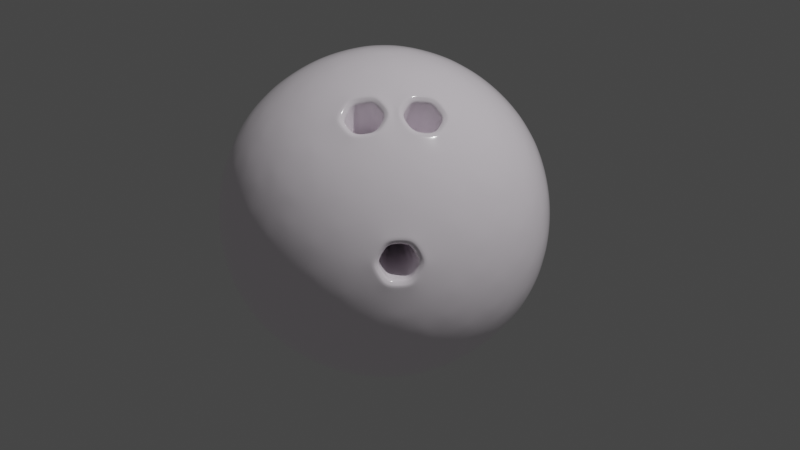 # Source: BowlingBall.blend  (saved by Blender 3.1.7; exported with 4.5.12 LTS)
import bpy
from mathutils import Matrix  # noqa: F401  (used for matrix-valued properties, if any)

bpy.ops.wm.read_factory_settings(use_empty=True)
scene = bpy.context.scene
scene.name = 'Scene'

# ---- collections
col_collection = bpy.data.collections.new('Collection'); scene.collection.children.link(col_collection)

# ---- materials (node trees are filled in below, after node groups)
mat_ball = bpy.data.materials.new('Ball')
mat_ball.use_transparent_shadow = False

# ---- material node trees
mat_ball.use_nodes = True; mat_ball.node_tree.nodes.clear()
_N = mat_ball.node_tree.nodes; _L = mat_ball.node_tree.links
n0 = _N.new('ShaderNodeBsdfPrincipled'); n0.name = 'Principled BSDF'; n0.location = (10, 300)
n0.distribution = 'GGX'
n0.subsurface_method = 'RANDOM_WALK_SKIN'
n0.inputs[0].default_value = (1.0, 0.9305, 0.9989, 1.0)
n0.inputs[2].default_value = 0.1
n0.inputs[3].default_value = 1.45
n0.inputs[27].default_value = (0.0, 0.0, 0.0, 1.0)
n0.inputs[28].default_value = 1.0
n1 = _N.new('ShaderNodeOutputMaterial'); n1.name = 'Material Output'; n1.location = (300, 300)
_L.new(n0.outputs[0], n1.inputs[0])
n1.is_active_output = True

# ---- world
world_world = bpy.data.worlds.new('World'); scene.world = world_world
world_world.use_nodes = True; world_world.node_tree.nodes.clear()
_N = world_world.node_tree.nodes; _L = world_world.node_tree.links
n0 = _N.new('ShaderNodeOutputWorld'); n0.name = 'World Output'; n0.location = (300, 300)
n1 = _N.new('ShaderNodeBackground'); n1.name = 'Background'; n1.location = (10, 300)
n1.inputs[0].default_value = (0.05088, 0.05088, 0.05088, 1.0)
_L.new(n1.outputs[0], n0.inputs[0])
n0.is_active_output = True
world_world.color = (0.05088, 0.05088, 0.05088)
world_world.use_sun_shadow = False
world_world.sun_shadow_jitter_overblur = 0.0

# ---- cameras
cam_camera = bpy.data.cameras.new('Camera')
cam_camera.clip_end = 100.0
cam_camera.ortho_scale = 7.314

# ---- lights
light_light = bpy.data.lights.new('Light', 'POINT')
light_light.transmission_factor = 0.0
light_light.energy = 1000.0
light_light.shadow_soft_size = 0.1
light_light.shadow_maximum_resolution = 0.006
light_light.use_absolute_resolution = True

# ---- meshes
me_icosphere_001 = bpy.data.meshes.new('Icosphere.001')
me_icosphere_001.from_pydata([(0.0, 0.0, -0.7), (0.5065, -0.368, -0.3131), (-0.1935, -0.5955, -0.3131), (-0.6261, 0.0, -0.3131), (-0.1935, 0.5955, -0.3131), (0.5065, 0.368, -0.3131), (0.1935, -0.5955, 0.3131), (-0.5065, -0.368, 0.3131), (-0.5065, 0.368, 0.3131), (0.1935, 0.5955, 0.3131), (0.6261, 0.0, 0.3131), (0.0, 0.0, 0.7), (-0.163, -0.5016, -0.4603), (-0.1137, -0.35, -0.5955), (-0.05432, -0.1672, -0.6776), (0.1422, -0.1033, -0.6776), (0.2977, -0.2163, -0.5955), (0.4267, -0.31, -0.4603), (0.3724, -0.4772, -0.3516), (0.184, -0.5663, -0.368), (-0.02075, -0.6049, -0.3516), (0.5689, 0.2067, -0.3516), (0.5955, 0.0, -0.368), (0.5689, -0.2067, -0.3516), (0.1422, 0.1033, -0.6776), (0.2977, 0.2163, -0.5955), (0.4267, 0.31, -0.4603), (-0.5274, 0.0, -0.4603), (-0.368, 0.0, -0.5955), (-0.1758, 0.0, -0.6776), (-0.3388, -0.5016, -0.3516), (-0.4817, -0.35, -0.368), (-0.5817, -0.1672, -0.3516), (-0.163, 0.5016, -0.4603), (-0.1137, 0.35, -0.5955), (-0.05432, 0.1672, -0.6776), (-0.5817, 0.1672, -0.3516), (-0.4817, 0.35, -0.368), (-0.3388, 0.5016, -0.3516), (-0.02075, 0.6049, -0.3516), (0.184, 0.5663, -0.368), (0.3724, 0.4772, -0.3516), (0.6696, -0.1033, 0.1758), (0.6657, -0.2163, 0.0), (0.6025, -0.31, -0.1758), (0.6025, 0.31, -0.1758), (0.6657, 0.2163, 0.0), (0.6696, 0.1033, 0.1758), (0.1087, -0.6688, 0.1758), (0.0, -0.7, 0.0), (-0.1087, -0.6688, -0.1758), (0.481, -0.4772, -0.1758), (0.4114, -0.5663, 0.0), (0.3052, -0.6049, 0.1758), (-0.6025, -0.31, 0.1758), (-0.6657, -0.2163, 0.0), (-0.6696, -0.1033, -0.1758), (-0.3052, -0.6049, -0.1758), (-0.4114, -0.5663, 0.0), (-0.481, -0.4772, 0.1758), (-0.481, 0.4772, 0.1758), (-0.4114, 0.5663, 0.0), (-0.3052, 0.6049, -0.1758), (-0.6696, 0.1033, -0.1758), (-0.6657, 0.2163, 0.0), (-0.6025, 0.31, 0.1758), (0.3052, 0.6049, 0.1758), (0.4114, 0.5663, 0.0), (0.481, 0.4772, -0.1758), (-0.1087, 0.6688, -0.1758), (0.0, 0.7, 0.0), (0.1087, 0.6688, 0.1758), (0.5817, -0.1672, 0.3516), (0.4817, -0.35, 0.368), (0.3388, -0.5016, 0.3516), (0.02075, -0.6049, 0.3516), (-0.184, -0.5663, 0.368), (-0.3724, -0.4772, 0.3516), (-0.5689, -0.2067, 0.3516), (-0.5955, 0.0, 0.368), (-0.5689, 0.2067, 0.3516), (-0.3724, 0.4772, 0.3516), (-0.184, 0.5663, 0.368), (0.02075, 0.6049, 0.3516), (0.3388, 0.5016, 0.3516), (0.4817, 0.35, 0.368), (0.5817, 0.1672, 0.3516), (0.05432, -0.1672, 0.6776), (0.1137, -0.35, 0.5955), (0.163, -0.5016, 0.4603), (0.5274, 0.0, 0.4603), (0.368, 0.0, 0.5955), (0.1758, 0.0, 0.6776), (-0.1422, -0.1033, 0.6776), (-0.2977, -0.2163, 0.5955), (-0.4267, -0.31, 0.4603), (-0.1422, 0.1033, 0.6776), (-0.2977, 0.2163, 0.5955), (-0.4267, 0.31, 0.4603), (0.05432, 0.1672, 0.6776), (0.1137, 0.35, 0.5955), (0.163, 0.5016, 0.4603), (0.2533, 0.184, 0.6261), (0.4467, 0.184, 0.5065), (0.313, 0.368, 0.5065), (-0.09674, 0.2977, 0.6261), (-0.03695, 0.4817, 0.5065), (-0.2533, 0.4114, 0.5065), (-0.313, 0.0, 0.6261), (-0.4696, 0.1137, 0.5065), (-0.4696, -0.1137, 0.5065), (-0.09674, -0.2977, 0.6261), (-0.2533, -0.4114, 0.5065), (-0.03695, -0.4817, 0.5065), (0.2533, -0.184, 0.6261), (0.6033, 0.2977, 0.1935), (0.5663, 0.4114, 0.0), (0.4696, 0.4817, 0.1935), (-0.09674, 0.6657, 0.1935), (-0.2163, 0.6657, -3.28e-07), (-0.3131, 0.5955, 0.1935), (-0.663, 0.1137, 0.1935), (-0.7, -2.624e-07, 4.428e-07), (-0.663, -0.1137, 0.1935), (-0.3131, -0.5955, 0.1935), (-0.2163, -0.6657, -5.412e-07), (-0.09674, -0.6657, 0.1935), (0.4696, -0.4817, 0.1935), (0.6033, -0.2977, 0.1935), (0.2163, 0.6657, 0.0), (0.3131, 0.5955, -0.1935), (0.09674, 0.6657, -0.1935), (-0.5663, 0.4114, 0.0), (-0.4696, 0.4817, -0.1935), (-0.6033, 0.2977, -0.1935), (-0.5663, -0.4114, 0.0), (-0.6033, -0.2977, -0.1935), (-0.4696, -0.4817, -0.1935), (0.2163, -0.6657, 0.0), (0.09674, -0.6657, -0.1935), (0.3131, -0.5955, -0.1935), (0.7, 1.567e-08, 0.0), (0.663, -0.1137, -0.1935), (0.663, 0.1137, -0.1935), (0.2533, 0.4114, -0.5065), (0.09674, 0.2977, -0.6261), (0.03695, 0.4817, -0.5065), (-0.313, 0.368, -0.5065), (-0.2533, 0.184, -0.6261), (-0.4467, 0.184, -0.5065), (-0.4467, -0.184, -0.5065), (-0.2533, -0.184, -0.6261), (-0.313, -0.368, -0.5065), (0.4696, 0.1137, -0.5065), (0.4696, -0.1137, -0.5065), (0.313, -5.166e-07, -0.6261), (0.03695, -0.4817, -0.5065), (0.09674, -0.2977, -0.6261), (0.2533, -0.4114, -0.5065), (0.06466, -0.1275, 0.134), (0.09092, -0.1275, 0.1177), (0.1108, -0.1051, 0.1214), (0.1052, -0.08267, 0.1409), (0.07898, -0.08267, 0.1571), (0.05904, -0.1051, 0.1534), (0.1494, -0.04705, 0.1177), (0.1413, -0.02208, 0.134), (0.1182, -0.02369, 0.1534), (0.103, -0.04957, 0.1571), (0.1111, -0.07448, 0.1409), (0.1342, -0.07291, 0.1214), (0.147, -0.1259, -0.03071), (0.1651, -0.1009, -0.03071), (0.1737, -0.08862, -0.004448), (0.1647, -0.1007, 0.02175), (0.1466, -0.1256, 0.02175), (0.138, -0.1378, -0.004448), (0.3258, -0.4344, 0.4295), (0.3149, -0.4105, 0.4332), (0.392, -0.3596, 0.4417), (0.3665, -0.352, 0.4427), (0.3733, -0.2851, 0.5065), (0.3519, -0.2939, 0.4933), (0.2861, -0.2851, 0.5604), (0.2839, -0.2939, 0.5354), (0.2198, -0.3596, 0.5481), (0.2321, -0.352, 0.5258), (0.2467, -0.4105, 0.4754), (0.2385, -0.4344, 0.4835), (0.4868, -0.09257, 0.4835), (0.4666, -0.1077, 0.4754), (0.4099, -0.09793, 0.5481), (0.4065, -0.1119, 0.5258), (0.3596, -0.184, 0.5604), (0.3672, -0.1792, 0.5354), (0.3865, -0.2669, 0.5065), (0.3883, -0.2439, 0.4933), (0.4631, -0.2617, 0.4417), (0.4481, -0.2398, 0.4427), (0.4877, -0.1726, 0.4332), (0.5138, -0.1757, 0.4295), (0.5843, -0.361, -0.08736), (0.5657, -0.3614, -0.06839), (0.6128, -0.3202, -7.07e-07), (0.588, -0.3295, -0.0001612), (0.583, -0.3602, 0.08715), (0.5646, -0.3608, 0.0679), (0.5227, -0.4431, 0.08715), (0.5176, -0.4255, 0.0679), (0.4939, -0.4839, -7.07e-07), (0.4951, -0.4574, -0.0001612), (0.5185, -0.4263, -0.06839), (0.5239, -0.4441, -0.08736)], [], [(0, 15, 14), (1, 17, 23), (0, 14, 29), (0, 29, 35), (0, 35, 24), (1, 23, 44), (2, 20, 50), (3, 32, 56), (4, 38, 62), (5, 41, 68), (1, 44, 51), (2, 50, 57), (3, 56, 63), (4, 62, 69), (5, 68, 45), (6, 74, 89), (7, 77, 95), (8, 80, 98), (9, 83, 101), (10, 86, 90), (92, 99, 11), (91, 102, 92), (90, 103, 91), (92, 102, 99), (102, 100, 99), (91, 103, 102), (103, 104, 102), (102, 104, 100), (104, 101, 100), (90, 86, 103), (86, 85, 103), (103, 85, 104), (85, 84, 104), (104, 84, 101), (84, 9, 101), (99, 96, 11), (100, 105, 99), (101, 106, 100), (99, 105, 96), (105, 97, 96), (100, 106, 105), (106, 107, 105), (105, 107, 97), (107, 98, 97), (101, 83, 106), (83, 82, 106), (106, 82, 107), (82, 81, 107), (107, 81, 98), (81, 8, 98), (96, 93, 11), (97, 108, 96), (98, 109, 97), (96, 108, 93), (108, 94, 93), (97, 109, 108), (109, 110, 108), (108, 110, 94), (110, 95, 94), (98, 80, 109), (80, 79, 109), (109, 79, 110), (79, 78, 110), (110, 78, 95), (78, 7, 95), (93, 87, 11), (94, 111, 93), (95, 112, 94), (93, 111, 87), (111, 88, 87), (94, 112, 111), (112, 113, 111), (111, 113, 88), (113, 89, 88), (95, 77, 112), (77, 76, 112), (112, 76, 113), (76, 75, 113), (113, 75, 89), (75, 6, 89), (87, 92, 11), (88, 114, 87), (186, 187, 159, 164), (87, 114, 92), (114, 91, 92), (180, 182, 162, 161), (199, 190, 166, 165), (211, 202, 172, 171), (194, 196, 169, 168), (184, 186, 164, 163), (182, 184, 163, 162), (190, 192, 167, 166), (202, 204, 173, 172), (192, 194, 168, 167), (72, 10, 90), (47, 86, 10), (46, 115, 47), (45, 116, 46), (47, 115, 86), (115, 85, 86), (46, 116, 115), (116, 117, 115), (115, 117, 85), (117, 84, 85), (45, 68, 116), (68, 67, 116), (116, 67, 117), (67, 66, 117), (117, 66, 84), (66, 9, 84), (71, 83, 9), (70, 118, 71), (69, 119, 70), (71, 118, 83), (118, 82, 83), (70, 119, 118), (119, 120, 118), (118, 120, 82), (120, 81, 82), (69, 62, 119), (62, 61, 119), (119, 61, 120), (61, 60, 120), (120, 60, 81), (60, 8, 81), (65, 80, 8), (64, 121, 65), (63, 122, 64), (65, 121, 80), (121, 79, 80), (64, 122, 121), (122, 123, 121), (121, 123, 79), (123, 78, 79), (63, 56, 122), (56, 55, 122), (122, 55, 123), (55, 54, 123), (123, 54, 78), (54, 7, 78), (59, 77, 7), (58, 124, 59), (57, 125, 58), (59, 124, 77), (124, 76, 77), (58, 125, 124), (125, 126, 124), (124, 126, 76), (126, 75, 76), (57, 50, 125), (50, 49, 125), (125, 49, 126), (49, 48, 126), (126, 48, 75), (48, 6, 75), (53, 74, 6), (52, 127, 53), (210, 211, 171, 176), (53, 127, 74), (127, 73, 74), (204, 206, 174, 173), (127, 128, 73), (128, 72, 73), (208, 210, 176, 175), (206, 208, 175, 174), (43, 42, 128), (128, 42, 72), (42, 10, 72), (66, 71, 9), (67, 129, 66), (68, 130, 67), (66, 129, 71), (129, 70, 71), (67, 130, 129), (130, 131, 129), (129, 131, 70), (131, 69, 70), (68, 41, 130), (41, 40, 130), (130, 40, 131), (40, 39, 131), (131, 39, 69), (39, 4, 69), (60, 65, 8), (61, 132, 60), (62, 133, 61), (60, 132, 65), (132, 64, 65), (61, 133, 132), (133, 134, 132), (132, 134, 64), (134, 63, 64), (62, 38, 133), (38, 37, 133), (133, 37, 134), (37, 36, 134), (134, 36, 63), (36, 3, 63), (54, 59, 7), (55, 135, 54), (56, 136, 55), (54, 135, 59), (135, 58, 59), (55, 136, 135), (136, 137, 135), (135, 137, 58), (137, 57, 58), (56, 32, 136), (32, 31, 136), (136, 31, 137), (31, 30, 137), (137, 30, 57), (30, 2, 57), (48, 53, 6), (49, 138, 48), (50, 139, 49), (48, 138, 53), (138, 52, 53), (49, 139, 138), (139, 140, 138), (138, 140, 52), (140, 51, 52), (50, 20, 139), (20, 19, 139), (139, 19, 140), (19, 18, 140), (140, 18, 51), (18, 1, 51), (42, 47, 10), (43, 141, 42), (44, 142, 43), (42, 141, 47), (141, 46, 47), (43, 142, 141), (142, 143, 141), (141, 143, 46), (143, 45, 46), (44, 23, 142), (23, 22, 142), (142, 22, 143), (22, 21, 143), (143, 21, 45), (21, 5, 45), (26, 41, 5), (25, 144, 26), (24, 145, 25), (26, 144, 41), (144, 40, 41), (25, 145, 144), (145, 146, 144), (144, 146, 40), (146, 39, 40), (24, 35, 145), (35, 34, 145), (145, 34, 146), (34, 33, 146), (146, 33, 39), (33, 4, 39), (33, 38, 4), (34, 147, 33), (35, 148, 34), (33, 147, 38), (147, 37, 38), (34, 148, 147), (148, 149, 147), (147, 149, 37), (149, 36, 37), (35, 29, 148), (29, 28, 148), (148, 28, 149), (28, 27, 149), (149, 27, 36), (27, 3, 36), (27, 32, 3), (28, 150, 27), (29, 151, 28), (27, 150, 32), (150, 31, 32), (28, 151, 150), (151, 152, 150), (150, 152, 31), (152, 30, 31), (29, 14, 151), (14, 13, 151), (151, 13, 152), (13, 12, 152), (152, 12, 30), (12, 2, 30), (21, 26, 5), (22, 153, 21), (23, 154, 22), (21, 153, 26), (153, 25, 26), (22, 154, 153), (154, 155, 153), (153, 155, 25), (155, 24, 25), (23, 17, 154), (17, 16, 154), (154, 16, 155), (16, 15, 155), (155, 15, 24), (15, 0, 24), (12, 20, 2), (13, 156, 12), (14, 157, 13), (12, 156, 20), (156, 19, 20), (13, 157, 156), (157, 158, 156), (156, 158, 19), (158, 18, 19), (14, 15, 157), (15, 16, 157), (157, 16, 158), (16, 17, 158), (158, 17, 18), (17, 1, 18), (51, 44, 201, 212), (88, 185, 183, 114), (73, 72, 200, 197), (178, 180, 161, 160), (160, 161, 162, 163, 164, 159), (166, 167, 168, 169, 170, 165), (172, 173, 174, 175, 176, 171), (89, 188, 185, 88), (44, 43, 203, 201), (189, 200, 72, 90), (205, 203, 43, 128), (191, 189, 90, 91), (89, 74, 177, 188), (207, 205, 128, 127), (114, 193, 191, 91), (74, 73, 179, 177), (52, 209, 207, 127), (196, 198, 170, 169), (181, 179, 73, 197, 195), (51, 212, 209, 52), (198, 199, 165, 170), (183, 181, 195, 193, 114), (179, 180, 178, 177), (181, 182, 180, 179), (183, 184, 182, 181), (185, 186, 184, 183), (188, 187, 186, 185), (201, 202, 211, 212), (191, 192, 190, 189), (193, 194, 192, 191), (195, 196, 194, 193), (197, 198, 196, 195), (200, 199, 198, 197), (203, 204, 202, 201), (205, 206, 204, 203), (207, 208, 206, 205), (209, 210, 208, 207), (212, 211, 210, 209), (189, 190, 199, 200), (187, 178, 160, 159), (177, 178, 187, 188)])
me_icosphere_001.polygons.foreach_set('use_smooth', [True] * 359)
_k = {(177, 188): 0.59608, (178, 187): 0.59608, (177, 179): 0.59608, (178, 180): 0.59608, (179, 181): 0.59608, (180, 182): 0.59608, (181, 183): 0.59608, (182, 184): 0.59608, (183, 185): 0.59608, (184, 186): 0.59608, (185, 188): 0.59608, (186, 187): 0.59608, (189, 200): 0.59608, (190, 199): 0.59608, (189, 191): 0.59608, (190, 192): 0.59608, (191, 193): 0.59608, (192, 194): 0.59608, (193, 195): 0.59608, (194, 196): 0.59608, (195, 197): 0.59608, (196, 198): 0.59608, (197, 200): 0.59608, (198, 199): 0.59608, (201, 212): 0.59608, (202, 211): 0.59608, (201, 203): 0.59608, (202, 204): 0.59608, (203, 205): 0.59608, (204, 206): 0.59608, (205, 207): 0.59608, (206, 208): 0.59608, (207, 209): 0.59608, (208, 210): 0.59608, (209, 212): 0.59608, (210, 211): 0.59608}
me_icosphere_001.attributes.new('crease_edge', 'FLOAT', 'EDGE').data.foreach_set('value', [_k.get((min(e.vertices), max(e.vertices)), 0.0) for e in me_icosphere_001.edges])
me_icosphere_001.attributes.new('crease_vert', 'FLOAT', 'POINT').data.foreach_set('value', [0.0, 0.0, 0.0, 0.0, 0.0, 0.0, 0.0, 0.0, 0.0, 0.0, 0.0, 0.0, 0.0, 0.0, 0.0, 0.0, 0.0, 0.0, 0.0, 0.0, 0.0, 0.0, 0.0, 0.0, 0.0, 0.0, 0.0, 0.0, 0.0, 0.0, 0.0, 0.0, 0.0, 0.0, 0.0, 0.0, 0.0, 0.0, 0.0, 0.0, 0.0, 0.0, 0.0, 0.0, 0.0, 0.0, 0.0, 0.0, 0.0, 0.0, 0.0, 0.0, 0.0, 0.0, 0.0, 0.0, 0.0, 0.0, 0.0, 0.0, 0.0, 0.0, 0.0, 0.0, 0.0, 0.0, 0.0, 0.0, 0.0, 0.0, 0.0, 0.0, 0.0, 0.0, 0.0, 0.0, 0.0, 0.0, 0.0, 0.0, 0.0, 0.0, 0.0, 0.0, 0.0, 0.0, 0.0, 0.0, 0.0, 0.0, 0.0, 0.0, 0.0, 0.0, 0.0, 0.0, 0.0, 0.0, 0.0, 0.0, 0.0, 0.0, 0.0, 0.0, 0.0, 0.0, 0.0, 0.0, 0.0, 0.0, 0.0, 0.0, 0.0, 0.0, 0.0, 0.0, 0.0, 0.0, 0.0, 0.0, 0.0, 0.0, 0.0, 0.0, 0.0, 0.0, 0.0, 0.0, 0.0, 0.0, 0.0, 0.0, 0.0, 0.0, 0.0, 0.0, 0.0, 0.0, 0.0, 0.0, 0.0, 0.0, 0.0, 0.0, 0.0, 0.0, 0.0, 0.0, 0.0, 0.0, 0.0, 0.0, 0.0, 0.0, 0.0, 0.0, 0.0, 0.0, 0.0, 0.0, 0.0, 0.0, 0.0, 0.0, 0.0, 0.0, 0.0, 0.0, 0.0, 0.0, 0.0, 0.0, 0.0, 0.0, 0.0, 0.0, 0.0, 0.33, 0.33, 0.33, 0.33, 0.33, 0.33, 0.33, 0.33, 0.33, 0.33, 0.33, 0.33, 0.33, 0.33, 0.33, 0.33, 0.33, 0.33, 0.33, 0.33, 0.33, 0.33, 0.33, 0.33, 0.33, 0.33, 0.33, 0.33, 0.33, 0.33, 0.33, 0.33, 0.33, 0.33, 0.33, 0.33])
_uv = me_icosphere_001.uv_layers.new(name='UVMap')
_uv.uv.foreach_set('vector', [0.1818, 0.0, 0.2045, 0.03937, 0.1591, 0.03937, 0.2727, 0.1575, 0.2955, 0.1181, 0.3182, 0.1575, 0.9091, 0.0, 0.9318, 0.03937, 0.8864, 0.03937, 0.7273, 0.0, 0.75, 0.03937, 0.7045, 0.03937, 0.5455, 0.0, 0.5682, 0.03937, 0.5227, 0.03937, 0.2727, 0.1575, 0.3182, 0.1575, 0.2955, 0.1968, 0.09091, 0.1575, 0.1364, 0.1575, 0.1136, 0.1968, 0.8182, 0.1575, 0.8636, 0.1575, 0.8409, 0.1968, 0.6364, 0.1575, 0.6818, 0.1575, 0.6591, 0.1968, 0.4545, 0.1575, 0.5, 0.1575, 0.4773, 0.1968, 0.2727, 0.1575, 0.2955, 0.1968, 0.25, 0.1968, 0.09091, 0.1575, 0.1136, 0.1968, 0.06818, 0.1968, 0.8182, 0.1575, 0.8409, 0.1968, 0.7955, 0.1968, 0.6364, 0.1575, 0.6591, 0.1968, 0.6136, 0.1968, 0.4545, 0.1575, 0.4773, 0.1968, 0.4318, 0.1968, 0.1818, 0.3149, 0.2273, 0.3149, 0.2045, 0.3543, 0.0, 0.3149, 0.04545, 0.3149, 0.02273, 0.3543, 0.7273, 0.3149, 0.7727, 0.3149, 0.75, 0.3543, 0.5455, 0.3149, 0.5909, 0.3149, 0.5682, 0.3543, 0.3636, 0.3149, 0.4091, 0.3149, 0.3864, 0.3543, 0.4318, 0.433, 0.4773, 0.433, 0.4545, 0.4724, 0.4091, 0.3937, 0.4545, 0.3937, 0.4318, 0.433, 0.3864, 0.3543, 0.4318, 0.3543, 0.4091, 0.3937, 0.4318, 0.433, 0.4545, 0.3937, 0.4773, 0.433, 0.4545, 0.3937, 0.5, 0.3937, 0.4773, 0.433, 0.4091, 0.3937, 0.4318, 0.3543, 0.4545, 0.3937, 0.4318, 0.3543, 0.4773, 0.3543, 0.4545, 0.3937, 0.4545, 0.3937, 0.4773, 0.3543, 0.5, 0.3937, 0.4773, 0.3543, 0.5227, 0.3543, 0.5, 0.3937, 0.3864, 0.3543, 0.4091, 0.3149, 0.4318, 0.3543, 0.4091, 0.3149, 0.4545, 0.3149, 0.4318, 0.3543, 0.4318, 0.3543, 0.4545, 0.3149, 0.4773, 0.3543, 0.4545, 0.3149, 0.5, 0.3149, 0.4773, 0.3543, 0.4773, 0.3543, 0.5, 0.3149, 0.5227, 0.3543, 0.5, 0.3149, 0.5455, 0.3149, 0.5227, 0.3543, 0.6136, 0.433, 0.6591, 0.433, 0.6364, 0.4724, 0.5909, 0.3937, 0.6364, 0.3937, 0.6136, 0.433, 0.5682, 0.3543, 0.6136, 0.3543, 0.5909, 0.3937, 0.6136, 0.433, 0.6364, 0.3937, 0.6591, 0.433, 0.6364, 0.3937, 0.6818, 0.3937, 0.6591, 0.433, 0.5909, 0.3937, 0.6136, 0.3543, 0.6364, 0.3937, 0.6136, 0.3543, 0.6591, 0.3543, 0.6364, 0.3937, 0.6364, 0.3937, 0.6591, 0.3543, 0.6818, 0.3937, 0.6591, 0.3543, 0.7045, 0.3543, 0.6818, 0.3937, 0.5682, 0.3543, 0.5909, 0.3149, 0.6136, 0.3543, 0.5909, 0.3149, 0.6364, 0.3149, 0.6136, 0.3543, 0.6136, 0.3543, 0.6364, 0.3149, 0.6591, 0.3543, 0.6364, 0.3149, 0.6818, 0.3149, 0.6591, 0.3543, 0.6591, 0.3543, 0.6818, 0.3149, 0.7045, 0.3543, 0.6818, 0.3149, 0.7273, 0.3149, 0.7045, 0.3543, 0.7955, 0.433, 0.8409, 0.433, 0.8182, 0.4724, 0.7727, 0.3937, 0.8182, 0.3937, 0.7955, 0.433, 0.75, 0.3543, 0.7955, 0.3543, 0.7727, 0.3937, 0.7955, 0.433, 0.8182, 0.3937, 0.8409, 0.433, 0.8182, 0.3937, 0.8636, 0.3937, 0.8409, 0.433, 0.7727, 0.3937, 0.7955, 0.3543, 0.8182, 0.3937, 0.7955, 0.3543, 0.8409, 0.3543, 0.8182, 0.3937, 0.8182, 0.3937, 0.8409, 0.3543, 0.8636, 0.3937, 0.8409, 0.3543, 0.8864, 0.3543, 0.8636, 0.3937, 0.75, 0.3543, 0.7727, 0.3149, 0.7955, 0.3543, 0.7727, 0.3149, 0.8182, 0.3149, 0.7955, 0.3543, 0.7955, 0.3543, 0.8182, 0.3149, 0.8409, 0.3543, 0.8182, 0.3149, 0.8636, 0.3149, 0.8409, 0.3543, 0.8409, 0.3543, 0.8636, 0.3149, 0.8864, 0.3543, 0.8636, 0.3149, 0.9091, 0.3149, 0.8864, 0.3543, 0.06818, 0.433, 0.1136, 0.433, 0.09091, 0.4724, 0.04545, 0.3937, 0.09091, 0.3937, 0.06818, 0.433, 0.02273, 0.3543, 0.06818, 0.3543, 0.04545, 0.3937, 0.06818, 0.433, 0.09091, 0.3937, 0.1136, 0.433, 0.09091, 0.3937, 0.1364, 0.3937, 0.1136, 0.433, 0.04545, 0.3937, 0.06818, 0.3543, 0.09091, 0.3937, 0.06818, 0.3543, 0.1136, 0.3543, 0.09091, 0.3937, 0.09091, 0.3937, 0.1136, 0.3543, 0.1364, 0.3937, 0.1136, 0.3543, 0.1591, 0.3543, 0.1364, 0.3937, 0.02273, 0.3543, 0.04545, 0.3149, 0.06818, 0.3543, 0.04545, 0.3149, 0.09091, 0.3149, 0.06818, 0.3543, 0.06818, 0.3543, 0.09091, 0.3149, 0.1136, 0.3543, 0.09091, 0.3149, 0.1364, 0.3149, 0.1136, 0.3543, 0.1136, 0.3543, 0.1364, 0.3149, 0.1591, 0.3543, 0.1364, 0.3149, 0.1818, 0.3149, 0.1591, 0.3543, 0.25, 0.433, 0.2955, 0.433, 0.2727, 0.4724, 0.2273, 0.3937, 0.2727, 0.3937, 0.25, 0.433, 0.2415, 0.369, 0.232, 0.3543, 0.232, 0.3543, 0.2415, 0.369, 0.25, 0.433, 0.2727, 0.3937, 0.2955, 0.433, 0.2727, 0.3937, 0.3182, 0.3937, 0.2955, 0.433, 0.2585, 0.3396, 0.2664, 0.3543, 0.2664, 0.3543, 0.2585, 0.3396, 0.3045, 0.3387, 0.3135, 0.3543, 0.3135, 0.3543, 0.3045, 0.3387, 0.2637, 0.2206, 0.2818, 0.2206, 0.2818, 0.2206, 0.2637, 0.2206, 0.2873, 0.3685, 0.2791, 0.3543, 0.2791, 0.3543, 0.2873, 0.3685, 0.2582, 0.3685, 0.2415, 0.369, 0.2415, 0.369, 0.2582, 0.3685, 0.2664, 0.3543, 0.2582, 0.3685, 0.2582, 0.3685, 0.2664, 0.3543, 0.3135, 0.3543, 0.3039, 0.369, 0.3039, 0.369, 0.3135, 0.3543, 0.2818, 0.2206, 0.2897, 0.2362, 0.2897, 0.2362, 0.2818, 0.2206, 0.3039, 0.369, 0.2873, 0.3685, 0.2873, 0.3685, 0.3039, 0.369, 0.3182, 0.3149, 0.3636, 0.3149, 0.3409, 0.3543, 0.3864, 0.2756, 0.4091, 0.3149, 0.3636, 0.3149, 0.4091, 0.2362, 0.4318, 0.2756, 0.3864, 0.2756, 0.4318, 0.1968, 0.4545, 0.2362, 0.4091, 0.2362, 0.3864, 0.2756, 0.4318, 0.2756, 0.4091, 0.3149, 0.4318, 0.2756, 0.4545, 0.3149, 0.4091, 0.3149, 0.4091, 0.2362, 0.4545, 0.2362, 0.4318, 0.2756, 0.4545, 0.2362, 0.4773, 0.2756, 0.4318, 0.2756, 0.4318, 0.2756, 0.4773, 0.2756, 0.4545, 0.3149, 0.4773, 0.2756, 0.5, 0.3149, 0.4545, 0.3149, 0.4318, 0.1968, 0.4773, 0.1968, 0.4545, 0.2362, 0.4773, 0.1968, 0.5, 0.2362, 0.4545, 0.2362, 0.4545, 0.2362, 0.5, 0.2362, 0.4773, 0.2756, 0.5, 0.2362, 0.5227, 0.2756, 0.4773, 0.2756, 0.4773, 0.2756, 0.5227, 0.2756, 0.5, 0.3149, 0.5227, 0.2756, 0.5455, 0.3149, 0.5, 0.3149, 0.5682, 0.2756, 0.5909, 0.3149, 0.5455, 0.3149, 0.5909, 0.2362, 0.6136, 0.2756, 0.5682, 0.2756, 0.6136, 0.1968, 0.6364, 0.2362, 0.5909, 0.2362, 0.5682, 0.2756, 0.6136, 0.2756, 0.5909, 0.3149, 0.6136, 0.2756, 0.6364, 0.3149, 0.5909, 0.3149, 0.5909, 0.2362, 0.6364, 0.2362, 0.6136, 0.2756, 0.6364, 0.2362, 0.6591, 0.2756, 0.6136, 0.2756, 0.6136, 0.2756, 0.6591, 0.2756, 0.6364, 0.3149, 0.6591, 0.2756, 0.6818, 0.3149, 0.6364, 0.3149, 0.6136, 0.1968, 0.6591, 0.1968, 0.6364, 0.2362, 0.6591, 0.1968, 0.6818, 0.2362, 0.6364, 0.2362, 0.6364, 0.2362, 0.6818, 0.2362, 0.6591, 0.2756, 0.6818, 0.2362, 0.7045, 0.2756, 0.6591, 0.2756, 0.6591, 0.2756, 0.7045, 0.2756, 0.6818, 0.3149, 0.7045, 0.2756, 0.7273, 0.3149, 0.6818, 0.3149, 0.75, 0.2756, 0.7727, 0.3149, 0.7273, 0.3149, 0.7727, 0.2362, 0.7955, 0.2756, 0.75, 0.2756, 0.7955, 0.1968, 0.8182, 0.2362, 0.7727, 0.2362, 0.75, 0.2756, 0.7955, 0.2756, 0.7727, 0.3149, 0.7955, 0.2756, 0.8182, 0.3149, 0.7727, 0.3149, 0.7727, 0.2362, 0.8182, 0.2362, 0.7955, 0.2756, 0.8182, 0.2362, 0.8409, 0.2756, 0.7955, 0.2756, 0.7955, 0.2756, 0.8409, 0.2756, 0.8182, 0.3149, 0.8409, 0.2756, 0.8636, 0.3149, 0.8182, 0.3149, 0.7955, 0.1968, 0.8409, 0.1968, 0.8182, 0.2362, 0.8409, 0.1968, 0.8636, 0.2362, 0.8182, 0.2362, 0.8182, 0.2362, 0.8636, 0.2362, 0.8409, 0.2756, 0.8636, 0.2362, 0.8864, 0.2756, 0.8409, 0.2756, 0.8409, 0.2756, 0.8864, 0.2756, 0.8636, 0.3149, 0.8864, 0.2756, 0.9091, 0.3149, 0.8636, 0.3149, 0.02273, 0.2756, 0.04545, 0.3149, 0.0, 0.3149, 0.04545, 0.2362, 0.06818, 0.2756, 0.02273, 0.2756, 0.06818, 0.1968, 0.09091, 0.2362, 0.04545, 0.2362, 0.02273, 0.2756, 0.06818, 0.2756, 0.04545, 0.3149, 0.06818, 0.2756, 0.09091, 0.3149, 0.04545, 0.3149, 0.04545, 0.2362, 0.09091, 0.2362, 0.06818, 0.2756, 0.09091, 0.2362, 0.1136, 0.2756, 0.06818, 0.2756, 0.06818, 0.2756, 0.1136, 0.2756, 0.09091, 0.3149, 0.1136, 0.2756, 0.1364, 0.3149, 0.09091, 0.3149, 0.06818, 0.1968, 0.1136, 0.1968, 0.09091, 0.2362, 0.1136, 0.1968, 0.1364, 0.2362, 0.09091, 0.2362, 0.09091, 0.2362, 0.1364, 0.2362, 0.1136, 0.2756, 0.1364, 0.2362, 0.1591, 0.2756, 0.1136, 0.2756, 0.1136, 0.2756, 0.1591, 0.2756, 0.1364, 0.3149, 0.1591, 0.2756, 0.1818, 0.3149, 0.1364, 0.3149, 0.2045, 0.2756, 0.2273, 0.3149, 0.1818, 0.3149, 0.2273, 0.2362, 0.25, 0.2756, 0.2045, 0.2756, 0.2557, 0.2362, 0.2637, 0.2206, 0.2637, 0.2206, 0.2557, 0.2362, 0.2045, 0.2756, 0.25, 0.2756, 0.2273, 0.3149, 0.25, 0.2756, 0.2727, 0.3149, 0.2273, 0.3149, 0.2897, 0.2362, 0.2809, 0.2504, 0.2809, 0.2504, 0.2897, 0.2362, 0.25, 0.2756, 0.2955, 0.2756, 0.2727, 0.3149, 0.2955, 0.2756, 0.3182, 0.3149, 0.2727, 0.3149, 0.2645, 0.2504, 0.2557, 0.2362, 0.2557, 0.2362, 0.2645, 0.2504, 0.2809, 0.2504, 0.2645, 0.2504, 0.2645, 0.2504, 0.2809, 0.2504, 0.3182, 0.2362, 0.3409, 0.2756, 0.2955, 0.2756, 0.2955, 0.2756, 0.3409, 0.2756, 0.3182, 0.3149, 0.3409, 0.2756, 0.3636, 0.3149, 0.3182, 0.3149, 0.5227, 0.2756, 0.5682, 0.2756, 0.5455, 0.3149, 0.5, 0.2362, 0.5455, 0.2362, 0.5227, 0.2756, 0.4773, 0.1968, 0.5227, 0.1968, 0.5, 0.2362, 0.5227, 0.2756, 0.5455, 0.2362, 0.5682, 0.2756, 0.5455, 0.2362, 0.5909, 0.2362, 0.5682, 0.2756, 0.5, 0.2362, 0.5227, 0.1968, 0.5455, 0.2362, 0.5227, 0.1968, 0.5682, 0.1968, 0.5455, 0.2362, 0.5455, 0.2362, 0.5682, 0.1968, 0.5909, 0.2362, 0.5682, 0.1968, 0.6136, 0.1968, 0.5909, 0.2362, 0.4773, 0.1968, 0.5, 0.1575, 0.5227, 0.1968, 0.5, 0.1575, 0.5455, 0.1575, 0.5227, 0.1968, 0.5227, 0.1968, 0.5455, 0.1575, 0.5682, 0.1968, 0.5455, 0.1575, 0.5909, 0.1575, 0.5682, 0.1968, 0.5682, 0.1968, 0.5909, 0.1575, 0.6136, 0.1968, 0.5909, 0.1575, 0.6364, 0.1575, 0.6136, 0.1968, 0.7045, 0.2756, 0.75, 0.2756, 0.7273, 0.3149, 0.6818, 0.2362, 0.7273, 0.2362, 0.7045, 0.2756, 0.6591, 0.1968, 0.7045, 0.1968, 0.6818, 0.2362, 0.7045, 0.2756, 0.7273, 0.2362, 0.75, 0.2756, 0.7273, 0.2362, 0.7727, 0.2362, 0.75, 0.2756, 0.6818, 0.2362, 0.7045, 0.1968, 0.7273, 0.2362, 0.7045, 0.1968, 0.75, 0.1968, 0.7273, 0.2362, 0.7273, 0.2362, 0.75, 0.1968, 0.7727, 0.2362, 0.75, 0.1968, 0.7955, 0.1968, 0.7727, 0.2362, 0.6591, 0.1968, 0.6818, 0.1575, 0.7045, 0.1968, 0.6818, 0.1575, 0.7273, 0.1575, 0.7045, 0.1968, 0.7045, 0.1968, 0.7273, 0.1575, 0.75, 0.1968, 0.7273, 0.1575, 0.7727, 0.1575, 0.75, 0.1968, 0.75, 0.1968, 0.7727, 0.1575, 0.7955, 0.1968, 0.7727, 0.1575, 0.8182, 0.1575, 0.7955, 0.1968, 0.8864, 0.2756, 0.9318, 0.2756, 0.9091, 0.3149, 0.8636, 0.2362, 0.9091, 0.2362, 0.8864, 0.2756, 0.8409, 0.1968, 0.8864, 0.1968, 0.8636, 0.2362, 0.8864, 0.2756, 0.9091, 0.2362, 0.9318, 0.2756, 0.9091, 0.2362, 0.9545, 0.2362, 0.9318, 0.2756, 0.8636, 0.2362, 0.8864, 0.1968, 0.9091, 0.2362, 0.8864, 0.1968, 0.9318, 0.1968, 0.9091, 0.2362, 0.9091, 0.2362, 0.9318, 0.1968, 0.9545, 0.2362, 0.9318, 0.1968, 0.9773, 0.1968, 0.9545, 0.2362, 0.8409, 0.1968, 0.8636, 0.1575, 0.8864, 0.1968, 0.8636, 0.1575, 0.9091, 0.1575, 0.8864, 0.1968, 0.8864, 0.1968, 0.9091, 0.1575, 0.9318, 0.1968, 0.9091, 0.1575, 0.9545, 0.1575, 0.9318, 0.1968, 0.9318, 0.1968, 0.9545, 0.1575, 0.9773, 0.1968, 0.9545, 0.1575, 1.0, 0.1575, 0.9773, 0.1968, 0.1591, 0.2756, 0.2045, 0.2756, 0.1818, 0.3149, 0.1364, 0.2362, 0.1818, 0.2362, 0.1591, 0.2756, 0.1136, 0.1968, 0.1591, 0.1968, 0.1364, 0.2362, 0.1591, 0.2756, 0.1818, 0.2362, 0.2045, 0.2756, 0.1818, 0.2362, 0.2273, 0.2362, 0.2045, 0.2756, 0.1364, 0.2362, 0.1591, 0.1968, 0.1818, 0.2362, 0.1591, 0.1968, 0.2045, 0.1968, 0.1818, 0.2362, 0.1818, 0.2362, 0.2045, 0.1968, 0.2273, 0.2362, 0.2045, 0.1968, 0.25, 0.1968, 0.2273, 0.2362, 0.1136, 0.1968, 0.1364, 0.1575, 0.1591, 0.1968, 0.1364, 0.1575, 0.1818, 0.1575, 0.1591, 0.1968, 0.1591, 0.1968, 0.1818, 0.1575, 0.2045, 0.1968, 0.1818, 0.1575, 0.2273, 0.1575, 0.2045, 0.1968, 0.2045, 0.1968, 0.2273, 0.1575, 0.25, 0.1968, 0.2273, 0.1575, 0.2727, 0.1575, 0.25, 0.1968, 0.3409, 0.2756, 0.3864, 0.2756, 0.3636, 0.3149, 0.3182, 0.2362, 0.3636, 0.2362, 0.3409, 0.2756, 0.2955, 0.1968, 0.3409, 0.1968, 0.3182, 0.2362, 0.3409, 0.2756, 0.3636, 0.2362, 0.3864, 0.2756, 0.3636, 0.2362, 0.4091, 0.2362, 0.3864, 0.2756, 0.3182, 0.2362, 0.3409, 0.1968, 0.3636, 0.2362, 0.3409, 0.1968, 0.3864, 0.1968, 0.3636, 0.2362, 0.3636, 0.2362, 0.3864, 0.1968, 0.4091, 0.2362, 0.3864, 0.1968, 0.4318, 0.1968, 0.4091, 0.2362, 0.2955, 0.1968, 0.3182, 0.1575, 0.3409, 0.1968, 0.3182, 0.1575, 0.3636, 0.1575, 0.3409, 0.1968, 0.3409, 0.1968, 0.3636, 0.1575, 0.3864, 0.1968, 0.3636, 0.1575, 0.4091, 0.1575, 0.3864, 0.1968, 0.3864, 0.1968, 0.4091, 0.1575, 0.4318, 0.1968, 0.4091, 0.1575, 0.4545, 0.1575, 0.4318, 0.1968, 0.4773, 0.1181, 0.5, 0.1575, 0.4545, 0.1575, 0.5, 0.07873, 0.5227, 0.1181, 0.4773, 0.1181, 0.5227, 0.03937, 0.5455, 0.07873, 0.5, 0.07873, 0.4773, 0.1181, 0.5227, 0.1181, 0.5, 0.1575, 0.5227, 0.1181, 0.5455, 0.1575, 0.5, 0.1575, 0.5, 0.07873, 0.5455, 0.07873, 0.5227, 0.1181, 0.5455, 0.07873, 0.5682, 0.1181, 0.5227, 0.1181, 0.5227, 0.1181, 0.5682, 0.1181, 0.5455, 0.1575, 0.5682, 0.1181, 0.5909, 0.1575, 0.5455, 0.1575, 0.5227, 0.03937, 0.5682, 0.03937, 0.5455, 0.07873, 0.5682, 0.03937, 0.5909, 0.07873, 0.5455, 0.07873, 0.5455, 0.07873, 0.5909, 0.07873, 0.5682, 0.1181, 0.5909, 0.07873, 0.6136, 0.1181, 0.5682, 0.1181, 0.5682, 0.1181, 0.6136, 0.1181, 0.5909, 0.1575, 0.6136, 0.1181, 0.6364, 0.1575, 0.5909, 0.1575, 0.6591, 0.1181, 0.6818, 0.1575, 0.6364, 0.1575, 0.6818, 0.07873, 0.7045, 0.1181, 0.6591, 0.1181, 0.7045, 0.03937, 0.7273, 0.07873, 0.6818, 0.07873, 0.6591, 0.1181, 0.7045, 0.1181, 0.6818, 0.1575, 0.7045, 0.1181, 0.7273, 0.1575, 0.6818, 0.1575, 0.6818, 0.07873, 0.7273, 0.07873, 0.7045, 0.1181, 0.7273, 0.07873, 0.75, 0.1181, 0.7045, 0.1181, 0.7045, 0.1181, 0.75, 0.1181, 0.7273, 0.1575, 0.75, 0.1181, 0.7727, 0.1575, 0.7273, 0.1575, 0.7045, 0.03937, 0.75, 0.03937, 0.7273, 0.07873, 0.75, 0.03937, 0.7727, 0.07873, 0.7273, 0.07873, 0.7273, 0.07873, 0.7727, 0.07873, 0.75, 0.1181, 0.7727, 0.07873, 0.7955, 0.1181, 0.75, 0.1181, 0.75, 0.1181, 0.7955, 0.1181, 0.7727, 0.1575, 0.7955, 0.1181, 0.8182, 0.1575, 0.7727, 0.1575, 0.8409, 0.1181, 0.8636, 0.1575, 0.8182, 0.1575, 0.8636, 0.07873, 0.8864, 0.1181, 0.8409, 0.1181, 0.8864, 0.03937, 0.9091, 0.07873, 0.8636, 0.07873, 0.8409, 0.1181, 0.8864, 0.1181, 0.8636, 0.1575, 0.8864, 0.1181, 0.9091, 0.1575, 0.8636, 0.1575, 0.8636, 0.07873, 0.9091, 0.07873, 0.8864, 0.1181, 0.9091, 0.07873, 0.9318, 0.1181, 0.8864, 0.1181, 0.8864, 0.1181, 0.9318, 0.1181, 0.9091, 0.1575, 0.9318, 0.1181, 0.9545, 0.1575, 0.9091, 0.1575, 0.8864, 0.03937, 0.9318, 0.03937, 0.9091, 0.07873, 0.9318, 0.03937, 0.9545, 0.07873, 0.9091, 0.07873, 0.9091, 0.07873, 0.9545, 0.07873, 0.9318, 0.1181, 0.9545, 0.07873, 0.9773, 0.1181, 0.9318, 0.1181, 0.9318, 0.1181, 0.9773, 0.1181, 0.9545, 0.1575, 0.9773, 0.1181, 1.0, 0.1575, 0.9545, 0.1575, 0.4091, 0.1575, 0.4318, 0.1181, 0.4545, 0.1575, 0.3636, 0.1575, 0.3864, 0.1181, 0.4091, 0.1575, 0.3182, 0.1575, 0.3409, 0.1181, 0.3636, 0.1575, 0.4091, 0.1575, 0.3864, 0.1181, 0.4318, 0.1181, 0.3864, 0.1181, 0.4091, 0.07873, 0.4318, 0.1181, 0.3636, 0.1575, 0.3409, 0.1181, 0.3864, 0.1181, 0.3409, 0.1181, 0.3636, 0.07873, 0.3864, 0.1181, 0.3864, 0.1181, 0.3636, 0.07873, 0.4091, 0.07873, 0.3636, 0.07873, 0.3864, 0.03937, 0.4091, 0.07873, 0.3182, 0.1575, 0.2955, 0.1181, 0.3409, 0.1181, 0.2955, 0.1181, 0.3182, 0.07873, 0.3409, 0.1181, 0.3409, 0.1181, 0.3182, 0.07873, 0.3636, 0.07873, 0.3182, 0.07873, 0.3409, 0.03937, 0.3636, 0.07873, 0.3636, 0.07873, 0.3409, 0.03937, 0.3864, 0.03937, 0.3409, 0.03937, 0.3636, 0.0, 0.3864, 0.03937, 0.1136, 0.1181, 0.1364, 0.1575, 0.09091, 0.1575, 0.1364, 0.07873, 0.1591, 0.1181, 0.1136, 0.1181, 0.1591, 0.03937, 0.1818, 0.07873, 0.1364, 0.07873, 0.1136, 0.1181, 0.1591, 0.1181, 0.1364, 0.1575, 0.1591, 0.1181, 0.1818, 0.1575, 0.1364, 0.1575, 0.1364, 0.07873, 0.1818, 0.07873, 0.1591, 0.1181, 0.1818, 0.07873, 0.2045, 0.1181, 0.1591, 0.1181, 0.1591, 0.1181, 0.2045, 0.1181, 0.1818, 0.1575, 0.2045, 0.1181, 0.2273, 0.1575, 0.1818, 0.1575, 0.1591, 0.03937, 0.2045, 0.03937, 0.1818, 0.07873, 0.2045, 0.03937, 0.2273, 0.07873, 0.1818, 0.07873, 0.1818, 0.07873, 0.2273, 0.07873, 0.2045, 0.1181, 0.2273, 0.07873, 0.25, 0.1181, 0.2045, 0.1181, 0.2045, 0.1181, 0.25, 0.1181, 0.2273, 0.1575, 0.25, 0.1181, 0.2727, 0.1575, 0.2273, 0.1575, 0.25, 0.1968, 0.2955, 0.1968, 0.284, 0.2166, 0.2614, 0.2166, 0.2273, 0.3937, 0.2394, 0.3727, 0.2602, 0.372, 0.2727, 0.3937, 0.2727, 0.3149, 0.3182, 0.3149, 0.3067, 0.3347, 0.2848, 0.3359, 0.241, 0.3387, 0.2585, 0.3396, 0.2585, 0.3396, 0.241, 0.3387, 0.241, 0.3387, 0.2585, 0.3396, 0.2664, 0.3543, 0.2582, 0.3685, 0.2415, 0.369, 0.232, 0.3543, 0.3135, 0.3543, 0.3039, 0.369, 0.2873, 0.3685, 0.2791, 0.3543, 0.287, 0.3396, 0.3045, 0.3387, 0.2818, 0.2206, 0.2897, 0.2362, 0.2809, 0.2504, 0.2645, 0.2504, 0.2557, 0.2362, 0.2637, 0.2206, 0.2045, 0.3543, 0.2274, 0.3543, 0.2394, 0.3727, 0.2273, 0.3937, 0.2955, 0.1968, 0.3182, 0.2362, 0.294, 0.2362, 0.284, 0.2166, 0.318, 0.3543, 0.3067, 0.3347, 0.3182, 0.3149, 0.3409, 0.3543, 0.283, 0.2539, 0.294, 0.2362, 0.3182, 0.2362, 0.2955, 0.2756, 0.3061, 0.3727, 0.318, 0.3543, 0.3409, 0.3543, 0.3182, 0.3937, 0.2045, 0.3543, 0.2273, 0.3149, 0.2387, 0.3347, 0.2274, 0.3543, 0.2625, 0.2539, 0.283, 0.2539, 0.2955, 0.2756, 0.25, 0.2756, 0.2727, 0.3937, 0.2852, 0.372, 0.3061, 0.3727, 0.3182, 0.3937, 0.2273, 0.3149, 0.2727, 0.3149, 0.2606, 0.3359, 0.2387, 0.3347, 0.2273, 0.2362, 0.2515, 0.2362, 0.2625, 0.2539, 0.25, 0.2756, 0.2791, 0.3543, 0.287, 0.3396, 0.287, 0.3396, 0.2791, 0.3543, 0.2705, 0.3543, 0.2606, 0.3359, 0.2727, 0.3149, 0.2848, 0.3359, 0.275, 0.3543, 0.25, 0.1968, 0.2614, 0.2166, 0.2515, 0.2362, 0.2273, 0.2362, 0.287, 0.3396, 0.3045, 0.3387, 0.3045, 0.3387, 0.287, 0.3396, 0.2602, 0.372, 0.2705, 0.3543, 0.275, 0.3543, 0.2852, 0.372, 0.2727, 0.3937, 0.2606, 0.3359, 0.2585, 0.3396, 0.241, 0.3387, 0.2387, 0.3347, 0.2705, 0.3543, 0.2664, 0.3543, 0.2585, 0.3396, 0.2606, 0.3359, 0.2602, 0.372, 0.2582, 0.3685, 0.2664, 0.3543, 0.2705, 0.3543, 0.2394, 0.3727, 0.2415, 0.369, 0.2582, 0.3685, 0.2602, 0.372, 0.2274, 0.3543, 0.232, 0.3543, 0.2415, 0.369, 0.2394, 0.3727, 0.284, 0.2166, 0.2818, 0.2206, 0.2637, 0.2206, 0.2614, 0.2166, 0.3061, 0.3727, 0.3039, 0.369, 0.3135, 0.3543, 0.318, 0.3543, 0.2852, 0.372, 0.2873, 0.3685, 0.3039, 0.369, 0.3061, 0.3727, 0.275, 0.3543, 0.2791, 0.3543, 0.2873, 0.3685, 0.2852, 0.372, 0.2848, 0.3359, 0.287, 0.3396, 0.2791, 0.3543, 0.275, 0.3543, 0.3067, 0.3347, 0.3045, 0.3387, 0.287, 0.3396, 0.2848, 0.3359, 0.294, 0.2362, 0.2897, 0.2362, 0.2818, 0.2206, 0.284, 0.2166, 0.283, 0.2539, 0.2809, 0.2504, 0.2897, 0.2362, 0.294, 0.2362, 0.2625, 0.2539, 0.2645, 0.2504, 0.2809, 0.2504, 0.283, 0.2539, 0.2515, 0.2362, 0.2557, 0.2362, 0.2645, 0.2504, 0.2625, 0.2539, 0.2614, 0.2166, 0.2637, 0.2206, 0.2557, 0.2362, 0.2515, 0.2362, 0.318, 0.3543, 0.3135, 0.3543, 0.3045, 0.3387, 0.3067, 0.3347, 0.232, 0.3543, 0.241, 0.3387, 0.241, 0.3387, 0.232, 0.3543, 0.2387, 0.3347, 0.241, 0.3387, 0.232, 0.3543, 0.2274, 0.3543])
me_icosphere_001.materials.append(mat_ball)
me_icosphere_001.use_remesh_fix_poles = True
me_icosphere_001.use_remesh_preserve_attributes = False
me_icosphere_001.update()

# ---- objects
ob_light = bpy.data.objects.new('Light', light_light)
ob_camera = bpy.data.objects.new('Camera', cam_camera)
ob_bowlingball = bpy.data.objects.new('BowlingBall', me_icosphere_001)

# ---- transforms, parenting, visibility, modifiers, constraints
ob_light.location = (4.076, 1.005, 5.904)
ob_light.rotation_euler = (0.6503, 0.05522, 1.866)
ob_light.lock_rotations_4d = False
ob_light.empty_display_type = 'ARROWS'
ob_light.color = (0.0, 0.0, 0.0, 0.0)
ob_light.lineart.crease_threshold = 0.0
ob_camera.location = (0.5358, -0.4556, 0.1977)
ob_camera.rotation_euler = (1.285, -2.574e-05, 0.8517)
ob_camera.scale = (0.2, 0.2, 0.2)
ob_camera.lock_rotations_4d = False
ob_camera.empty_display_type = 'ARROWS'
ob_camera.color = (0.0, 0.0, 0.0, 0.0)
ob_camera.display_type = 'WIRE'
ob_camera.lineart.crease_threshold = 0.0
ob_bowlingball.location = (0.0, 0.0, 0.0)
ob_bowlingball.scale = (0.1571, 0.1571, 0.1571)
_m = ob_bowlingball.modifiers.new('Subdivision', 'SUBSURF')
_m.levels = 3
_m.render_levels = 3

# ---- collection membership
col_collection.objects.link(ob_light)
col_collection.objects.link(ob_camera)
col_collection.objects.link(ob_bowlingball)

# ---- scene / render settings (as saved in the file)
scene.camera = ob_camera
scene.frame_start = 1; scene.frame_end = 250; scene.frame_set(1)
scene.render.engine = 'BLENDER_EEVEE_NEXT'
scene.cycles.sampling_pattern = 'TABULATED_SOBOL'
scene.cycles.use_light_tree = False
scene.view_settings.view_transform = 'Filmic'
bpy.context.view_layer.update()
